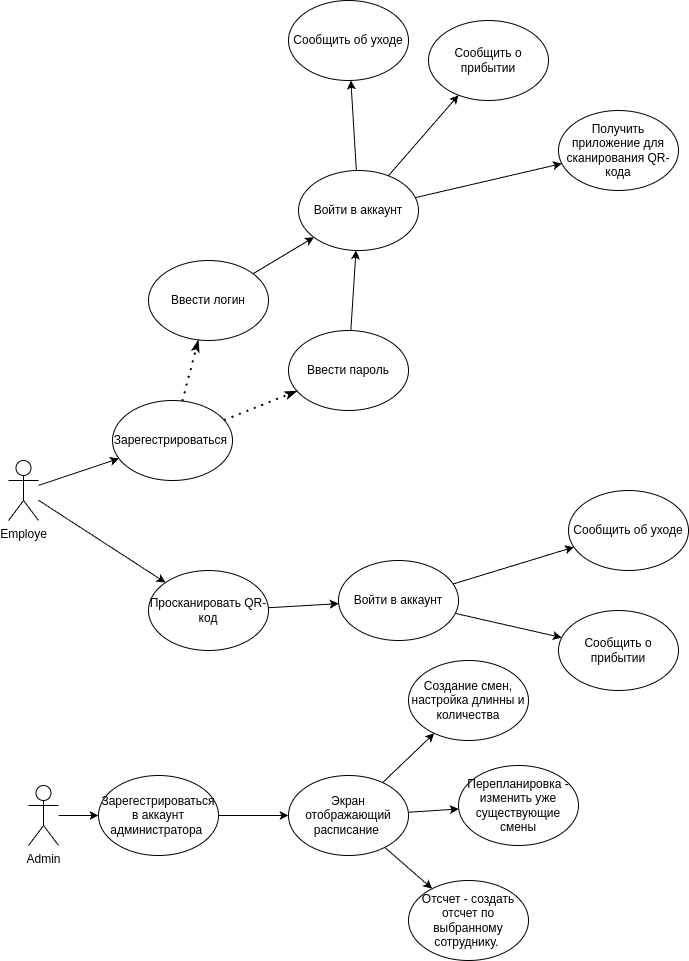

The diagram above was exported from draw.io. Its source (the exported page's mxGraphModel, read from the mxfile embedded in the PNG):
<mxGraphModel dx="1430" dy="758" grid="1" gridSize="10" guides="1" tooltips="1" connect="1" arrows="1" fold="1" page="1" pageScale="1" pageWidth="827" pageHeight="1169" math="0" shadow="0">
  <root>
    <mxCell id="0" />
    <mxCell id="1" parent="0" />
    <mxCell id="-my9OH5Vs14N5vV3pprX-2" value="Admin" style="shape=umlActor;verticalLabelPosition=bottom;verticalAlign=top;html=1;outlineConnect=0;" vertex="1" parent="1">
      <mxGeometry x="60" y="835" width="30" height="60" as="geometry" />
    </mxCell>
    <mxCell id="-my9OH5Vs14N5vV3pprX-3" value="Зарегестрироваться&amp;nbsp;" style="ellipse;whiteSpace=wrap;html=1;" vertex="1" parent="1">
      <mxGeometry x="144" y="450" width="120" height="80" as="geometry" />
    </mxCell>
    <mxCell id="-my9OH5Vs14N5vV3pprX-4" value="Employe" style="shape=umlActor;verticalLabelPosition=bottom;verticalAlign=top;html=1;outlineConnect=0;" vertex="1" parent="1">
      <mxGeometry x="40" y="510" width="30" height="60" as="geometry" />
    </mxCell>
    <mxCell id="-my9OH5Vs14N5vV3pprX-7" value="Просканировать QR-код" style="ellipse;whiteSpace=wrap;html=1;" vertex="1" parent="1">
      <mxGeometry x="180" y="620" width="120" height="80" as="geometry" />
    </mxCell>
    <mxCell id="-my9OH5Vs14N5vV3pprX-8" value="Ввести логин" style="ellipse;whiteSpace=wrap;html=1;" vertex="1" parent="1">
      <mxGeometry x="180" y="310" width="120" height="80" as="geometry" />
    </mxCell>
    <mxCell id="-my9OH5Vs14N5vV3pprX-9" value="Ввести пароль" style="ellipse;whiteSpace=wrap;html=1;" vertex="1" parent="1">
      <mxGeometry x="320" y="380" width="120" height="80" as="geometry" />
    </mxCell>
    <mxCell id="-my9OH5Vs14N5vV3pprX-10" value="" style="endArrow=classicThin;dashed=1;html=1;dashPattern=1 3;strokeWidth=2;rounded=0;endFill=1;" edge="1" parent="1" source="-my9OH5Vs14N5vV3pprX-3" target="-my9OH5Vs14N5vV3pprX-9">
      <mxGeometry width="50" height="50" relative="1" as="geometry">
        <mxPoint x="390" y="560" as="sourcePoint" />
        <mxPoint x="440" y="510" as="targetPoint" />
      </mxGeometry>
    </mxCell>
    <mxCell id="-my9OH5Vs14N5vV3pprX-11" value="" style="endArrow=classicThin;dashed=1;html=1;dashPattern=1 3;strokeWidth=2;rounded=0;endFill=1;" edge="1" parent="1" source="-my9OH5Vs14N5vV3pprX-3" target="-my9OH5Vs14N5vV3pprX-8">
      <mxGeometry width="50" height="50" relative="1" as="geometry">
        <mxPoint x="390" y="560" as="sourcePoint" />
        <mxPoint x="440" y="510" as="targetPoint" />
      </mxGeometry>
    </mxCell>
    <mxCell id="-my9OH5Vs14N5vV3pprX-12" value="Сообщить об уходе" style="ellipse;whiteSpace=wrap;html=1;" vertex="1" parent="1">
      <mxGeometry x="320" y="50" width="120" height="80" as="geometry" />
    </mxCell>
    <mxCell id="-my9OH5Vs14N5vV3pprX-13" value="Сообщить о прибытии" style="ellipse;whiteSpace=wrap;html=1;" vertex="1" parent="1">
      <mxGeometry x="460" y="70" width="120" height="80" as="geometry" />
    </mxCell>
    <mxCell id="-my9OH5Vs14N5vV3pprX-14" value="Войти в аккаунт" style="ellipse;whiteSpace=wrap;html=1;" vertex="1" parent="1">
      <mxGeometry x="330" y="220" width="120" height="80" as="geometry" />
    </mxCell>
    <mxCell id="-my9OH5Vs14N5vV3pprX-15" value="" style="endArrow=classic;html=1;rounded=0;" edge="1" parent="1" source="-my9OH5Vs14N5vV3pprX-9" target="-my9OH5Vs14N5vV3pprX-14">
      <mxGeometry width="50" height="50" relative="1" as="geometry">
        <mxPoint x="470" y="460" as="sourcePoint" />
        <mxPoint x="520" y="410" as="targetPoint" />
      </mxGeometry>
    </mxCell>
    <mxCell id="-my9OH5Vs14N5vV3pprX-16" value="" style="endArrow=classic;html=1;rounded=0;" edge="1" parent="1" source="-my9OH5Vs14N5vV3pprX-8" target="-my9OH5Vs14N5vV3pprX-14">
      <mxGeometry width="50" height="50" relative="1" as="geometry">
        <mxPoint x="470" y="460" as="sourcePoint" />
        <mxPoint x="520" y="410" as="targetPoint" />
      </mxGeometry>
    </mxCell>
    <mxCell id="-my9OH5Vs14N5vV3pprX-18" value="" style="endArrow=classic;html=1;rounded=0;" edge="1" parent="1" source="-my9OH5Vs14N5vV3pprX-14" target="-my9OH5Vs14N5vV3pprX-12">
      <mxGeometry width="50" height="50" relative="1" as="geometry">
        <mxPoint x="470" y="440" as="sourcePoint" />
        <mxPoint x="520" y="390" as="targetPoint" />
      </mxGeometry>
    </mxCell>
    <mxCell id="-my9OH5Vs14N5vV3pprX-19" value="" style="endArrow=classic;html=1;rounded=0;" edge="1" parent="1" source="-my9OH5Vs14N5vV3pprX-14" target="-my9OH5Vs14N5vV3pprX-13">
      <mxGeometry width="50" height="50" relative="1" as="geometry">
        <mxPoint x="470" y="440" as="sourcePoint" />
        <mxPoint x="520" y="390" as="targetPoint" />
      </mxGeometry>
    </mxCell>
    <mxCell id="-my9OH5Vs14N5vV3pprX-20" value="Получить приложение для сканирования QR-кода" style="ellipse;whiteSpace=wrap;html=1;" vertex="1" parent="1">
      <mxGeometry x="590" y="160" width="120" height="80" as="geometry" />
    </mxCell>
    <mxCell id="-my9OH5Vs14N5vV3pprX-21" value="" style="endArrow=classic;html=1;rounded=0;" edge="1" parent="1" source="-my9OH5Vs14N5vV3pprX-14" target="-my9OH5Vs14N5vV3pprX-20">
      <mxGeometry width="50" height="50" relative="1" as="geometry">
        <mxPoint x="470" y="460" as="sourcePoint" />
        <mxPoint x="520" y="410" as="targetPoint" />
      </mxGeometry>
    </mxCell>
    <mxCell id="-my9OH5Vs14N5vV3pprX-22" value="Сообщить об уходе" style="ellipse;whiteSpace=wrap;html=1;" vertex="1" parent="1">
      <mxGeometry x="600" y="540" width="120" height="80" as="geometry" />
    </mxCell>
    <mxCell id="-my9OH5Vs14N5vV3pprX-23" value="Сообщить о прибытии" style="ellipse;whiteSpace=wrap;html=1;" vertex="1" parent="1">
      <mxGeometry x="590" y="660" width="120" height="80" as="geometry" />
    </mxCell>
    <mxCell id="-my9OH5Vs14N5vV3pprX-24" value="Войти в аккаунт" style="ellipse;whiteSpace=wrap;html=1;" vertex="1" parent="1">
      <mxGeometry x="370" y="610" width="120" height="80" as="geometry" />
    </mxCell>
    <mxCell id="-my9OH5Vs14N5vV3pprX-25" value="" style="endArrow=classic;html=1;rounded=0;" edge="1" parent="1" source="-my9OH5Vs14N5vV3pprX-24" target="-my9OH5Vs14N5vV3pprX-22">
      <mxGeometry width="50" height="50" relative="1" as="geometry">
        <mxPoint x="680" y="925" as="sourcePoint" />
        <mxPoint x="730" y="875" as="targetPoint" />
      </mxGeometry>
    </mxCell>
    <mxCell id="-my9OH5Vs14N5vV3pprX-26" value="" style="endArrow=classic;html=1;rounded=0;" edge="1" parent="1" source="-my9OH5Vs14N5vV3pprX-24" target="-my9OH5Vs14N5vV3pprX-23">
      <mxGeometry width="50" height="50" relative="1" as="geometry">
        <mxPoint x="680" y="925" as="sourcePoint" />
        <mxPoint x="730" y="875" as="targetPoint" />
      </mxGeometry>
    </mxCell>
    <mxCell id="-my9OH5Vs14N5vV3pprX-27" value="" style="endArrow=classic;html=1;rounded=0;" edge="1" parent="1" source="-my9OH5Vs14N5vV3pprX-7" target="-my9OH5Vs14N5vV3pprX-24">
      <mxGeometry width="50" height="50" relative="1" as="geometry">
        <mxPoint x="480" y="470" as="sourcePoint" />
        <mxPoint x="530" y="420" as="targetPoint" />
      </mxGeometry>
    </mxCell>
    <mxCell id="-my9OH5Vs14N5vV3pprX-28" value="" style="endArrow=classic;html=1;rounded=0;" edge="1" parent="1" source="-my9OH5Vs14N5vV3pprX-4" target="-my9OH5Vs14N5vV3pprX-7">
      <mxGeometry width="50" height="50" relative="1" as="geometry">
        <mxPoint x="480" y="470" as="sourcePoint" />
        <mxPoint x="530" y="420" as="targetPoint" />
      </mxGeometry>
    </mxCell>
    <mxCell id="-my9OH5Vs14N5vV3pprX-29" value="" style="endArrow=classic;html=1;rounded=0;" edge="1" parent="1" source="-my9OH5Vs14N5vV3pprX-4" target="-my9OH5Vs14N5vV3pprX-3">
      <mxGeometry width="50" height="50" relative="1" as="geometry">
        <mxPoint x="480" y="470" as="sourcePoint" />
        <mxPoint x="530" y="420" as="targetPoint" />
      </mxGeometry>
    </mxCell>
    <mxCell id="-my9OH5Vs14N5vV3pprX-30" value="Зарегестрироваться в аккаунт администратора&amp;nbsp;" style="ellipse;whiteSpace=wrap;html=1;" vertex="1" parent="1">
      <mxGeometry x="130" y="825" width="120" height="80" as="geometry" />
    </mxCell>
    <mxCell id="-my9OH5Vs14N5vV3pprX-31" value="" style="endArrow=classic;html=1;rounded=0;" edge="1" parent="1" source="-my9OH5Vs14N5vV3pprX-2" target="-my9OH5Vs14N5vV3pprX-30">
      <mxGeometry width="50" height="50" relative="1" as="geometry">
        <mxPoint x="430" y="910" as="sourcePoint" />
        <mxPoint x="480" y="860" as="targetPoint" />
      </mxGeometry>
    </mxCell>
    <mxCell id="-my9OH5Vs14N5vV3pprX-32" value="Экран отображающий расписание&amp;nbsp;" style="ellipse;whiteSpace=wrap;html=1;" vertex="1" parent="1">
      <mxGeometry x="320" y="825" width="120" height="80" as="geometry" />
    </mxCell>
    <mxCell id="-my9OH5Vs14N5vV3pprX-33" value="" style="endArrow=classic;html=1;rounded=0;" edge="1" parent="1" source="-my9OH5Vs14N5vV3pprX-30" target="-my9OH5Vs14N5vV3pprX-32">
      <mxGeometry width="50" height="50" relative="1" as="geometry">
        <mxPoint x="430" y="910" as="sourcePoint" />
        <mxPoint x="480" y="860" as="targetPoint" />
      </mxGeometry>
    </mxCell>
    <mxCell id="-my9OH5Vs14N5vV3pprX-34" value="Создание смен, настройка длинны и количества" style="ellipse;whiteSpace=wrap;html=1;" vertex="1" parent="1">
      <mxGeometry x="440" y="710" width="120" height="80" as="geometry" />
    </mxCell>
    <mxCell id="-my9OH5Vs14N5vV3pprX-35" value="Перепланировка - изменить уже существующие смены" style="ellipse;whiteSpace=wrap;html=1;" vertex="1" parent="1">
      <mxGeometry x="490" y="815" width="120" height="80" as="geometry" />
    </mxCell>
    <mxCell id="-my9OH5Vs14N5vV3pprX-36" value="Отсчет - создать отсчет по выбранному сотруднику.&amp;nbsp;" style="ellipse;whiteSpace=wrap;html=1;" vertex="1" parent="1">
      <mxGeometry x="440" y="930" width="120" height="80" as="geometry" />
    </mxCell>
    <mxCell id="-my9OH5Vs14N5vV3pprX-37" value="" style="endArrow=classic;html=1;rounded=0;" edge="1" parent="1" source="-my9OH5Vs14N5vV3pprX-32" target="-my9OH5Vs14N5vV3pprX-36">
      <mxGeometry width="50" height="50" relative="1" as="geometry">
        <mxPoint x="430" y="910" as="sourcePoint" />
        <mxPoint x="480" y="860" as="targetPoint" />
      </mxGeometry>
    </mxCell>
    <mxCell id="-my9OH5Vs14N5vV3pprX-38" value="" style="endArrow=classic;html=1;rounded=0;" edge="1" parent="1" source="-my9OH5Vs14N5vV3pprX-32" target="-my9OH5Vs14N5vV3pprX-35">
      <mxGeometry width="50" height="50" relative="1" as="geometry">
        <mxPoint x="430" y="910" as="sourcePoint" />
        <mxPoint x="480" y="860" as="targetPoint" />
      </mxGeometry>
    </mxCell>
    <mxCell id="-my9OH5Vs14N5vV3pprX-39" value="" style="endArrow=classic;html=1;rounded=0;" edge="1" parent="1" source="-my9OH5Vs14N5vV3pprX-32" target="-my9OH5Vs14N5vV3pprX-34">
      <mxGeometry width="50" height="50" relative="1" as="geometry">
        <mxPoint x="430" y="910" as="sourcePoint" />
        <mxPoint x="480" y="860" as="targetPoint" />
      </mxGeometry>
    </mxCell>
  </root>
</mxGraphModel>